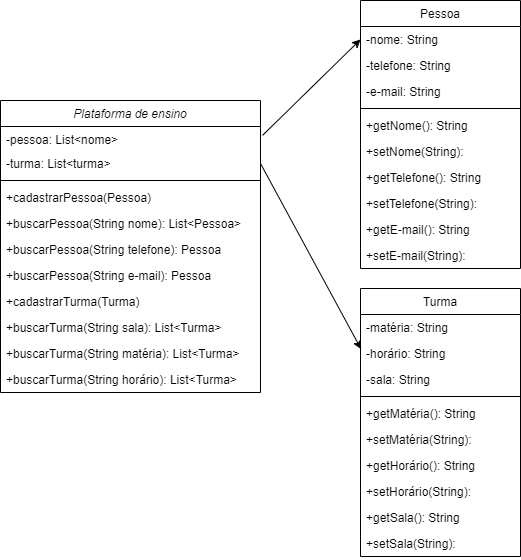

The diagram above was exported from draw.io. Its source (the exported page's mxGraphModel, read from the mxfile embedded in the PNG):
<mxGraphModel dx="1422" dy="794" grid="1" gridSize="10" guides="1" tooltips="1" connect="1" arrows="1" fold="1" page="1" pageScale="1" pageWidth="827" pageHeight="1169" math="0" shadow="0">
  <root>
    <mxCell id="WIyWlLk6GJQsqaUBKTNV-0" />
    <mxCell id="WIyWlLk6GJQsqaUBKTNV-1" parent="WIyWlLk6GJQsqaUBKTNV-0" />
    <mxCell id="zkfFHV4jXpPFQw0GAbJ--0" value="Plataforma de ensino" style="swimlane;fontStyle=2;align=center;verticalAlign=top;childLayout=stackLayout;horizontal=1;startSize=26;horizontalStack=0;resizeParent=1;resizeLast=0;collapsible=1;marginBottom=0;rounded=0;shadow=0;strokeWidth=1;" parent="WIyWlLk6GJQsqaUBKTNV-1" vertex="1">
      <mxGeometry x="160" y="120" width="260" height="292" as="geometry">
        <mxRectangle x="230" y="140" width="160" height="26" as="alternateBounds" />
      </mxGeometry>
    </mxCell>
    <mxCell id="zkfFHV4jXpPFQw0GAbJ--1" value="-pessoa: List&lt;nome&gt;    " style="text;align=left;verticalAlign=top;spacingLeft=4;spacingRight=4;overflow=hidden;rotatable=0;points=[[0,0.5],[1,0.5]];portConstraint=eastwest;" parent="zkfFHV4jXpPFQw0GAbJ--0" vertex="1">
      <mxGeometry y="26" width="260" height="24" as="geometry" />
    </mxCell>
    <mxCell id="zkfFHV4jXpPFQw0GAbJ--2" value="-turma: List&lt;turma&gt;" style="text;align=left;verticalAlign=top;spacingLeft=4;spacingRight=4;overflow=hidden;rotatable=0;points=[[0,0.5],[1,0.5]];portConstraint=eastwest;rounded=0;shadow=0;html=0;" parent="zkfFHV4jXpPFQw0GAbJ--0" vertex="1">
      <mxGeometry y="50" width="260" height="26" as="geometry" />
    </mxCell>
    <mxCell id="zkfFHV4jXpPFQw0GAbJ--4" value="" style="line;html=1;strokeWidth=1;align=left;verticalAlign=middle;spacingTop=-1;spacingLeft=3;spacingRight=3;rotatable=0;labelPosition=right;points=[];portConstraint=eastwest;" parent="zkfFHV4jXpPFQw0GAbJ--0" vertex="1">
      <mxGeometry y="76" width="260" height="8" as="geometry" />
    </mxCell>
    <mxCell id="zkfFHV4jXpPFQw0GAbJ--5" value="+cadastrarPessoa(Pessoa)" style="text;align=left;verticalAlign=top;spacingLeft=4;spacingRight=4;overflow=hidden;rotatable=0;points=[[0,0.5],[1,0.5]];portConstraint=eastwest;" parent="zkfFHV4jXpPFQw0GAbJ--0" vertex="1">
      <mxGeometry y="84" width="260" height="26" as="geometry" />
    </mxCell>
    <mxCell id="uFJCM6LA8D-_TZsslOeL-10" value="+buscarPessoa(String nome): List&lt;Pessoa&gt;" style="text;align=left;verticalAlign=top;spacingLeft=4;spacingRight=4;overflow=hidden;rotatable=0;points=[[0,0.5],[1,0.5]];portConstraint=eastwest;" parent="zkfFHV4jXpPFQw0GAbJ--0" vertex="1">
      <mxGeometry y="110" width="260" height="26" as="geometry" />
    </mxCell>
    <mxCell id="uFJCM6LA8D-_TZsslOeL-24" value="+buscarPessoa(String telefone): Pessoa" style="text;align=left;verticalAlign=top;spacingLeft=4;spacingRight=4;overflow=hidden;rotatable=0;points=[[0,0.5],[1,0.5]];portConstraint=eastwest;" parent="zkfFHV4jXpPFQw0GAbJ--0" vertex="1">
      <mxGeometry y="136" width="260" height="26" as="geometry" />
    </mxCell>
    <mxCell id="uFJCM6LA8D-_TZsslOeL-25" value="+buscarPessoa(String e-mail): Pessoa" style="text;align=left;verticalAlign=top;spacingLeft=4;spacingRight=4;overflow=hidden;rotatable=0;points=[[0,0.5],[1,0.5]];portConstraint=eastwest;" parent="zkfFHV4jXpPFQw0GAbJ--0" vertex="1">
      <mxGeometry y="162" width="260" height="26" as="geometry" />
    </mxCell>
    <mxCell id="uFJCM6LA8D-_TZsslOeL-11" value="+cadastrarTurma(Turma)" style="text;align=left;verticalAlign=top;spacingLeft=4;spacingRight=4;overflow=hidden;rotatable=0;points=[[0,0.5],[1,0.5]];portConstraint=eastwest;" parent="zkfFHV4jXpPFQw0GAbJ--0" vertex="1">
      <mxGeometry y="188" width="260" height="26" as="geometry" />
    </mxCell>
    <mxCell id="uFJCM6LA8D-_TZsslOeL-12" value="+buscarTurma(String sala): List&lt;Turma&gt;" style="text;align=left;verticalAlign=top;spacingLeft=4;spacingRight=4;overflow=hidden;rotatable=0;points=[[0,0.5],[1,0.5]];portConstraint=eastwest;" parent="zkfFHV4jXpPFQw0GAbJ--0" vertex="1">
      <mxGeometry y="214" width="260" height="26" as="geometry" />
    </mxCell>
    <mxCell id="uFJCM6LA8D-_TZsslOeL-27" value="+buscarTurma(String matéria): List&lt;Turma&gt;" style="text;align=left;verticalAlign=top;spacingLeft=4;spacingRight=4;overflow=hidden;rotatable=0;points=[[0,0.5],[1,0.5]];portConstraint=eastwest;" parent="zkfFHV4jXpPFQw0GAbJ--0" vertex="1">
      <mxGeometry y="240" width="260" height="26" as="geometry" />
    </mxCell>
    <mxCell id="uFJCM6LA8D-_TZsslOeL-28" value="+buscarTurma(String horário): List&lt;Turma&gt;" style="text;align=left;verticalAlign=top;spacingLeft=4;spacingRight=4;overflow=hidden;rotatable=0;points=[[0,0.5],[1,0.5]];portConstraint=eastwest;" parent="zkfFHV4jXpPFQw0GAbJ--0" vertex="1">
      <mxGeometry y="266" width="260" height="26" as="geometry" />
    </mxCell>
    <mxCell id="zkfFHV4jXpPFQw0GAbJ--17" value="Pessoa" style="swimlane;fontStyle=0;align=center;verticalAlign=top;childLayout=stackLayout;horizontal=1;startSize=26;horizontalStack=0;resizeParent=1;resizeLast=0;collapsible=1;marginBottom=0;rounded=0;shadow=0;strokeWidth=1;" parent="WIyWlLk6GJQsqaUBKTNV-1" vertex="1">
      <mxGeometry x="520" y="20" width="160" height="268" as="geometry">
        <mxRectangle x="550" y="140" width="160" height="26" as="alternateBounds" />
      </mxGeometry>
    </mxCell>
    <mxCell id="zkfFHV4jXpPFQw0GAbJ--18" value="-nome: String" style="text;align=left;verticalAlign=top;spacingLeft=4;spacingRight=4;overflow=hidden;rotatable=0;points=[[0,0.5],[1,0.5]];portConstraint=eastwest;" parent="zkfFHV4jXpPFQw0GAbJ--17" vertex="1">
      <mxGeometry y="26" width="160" height="26" as="geometry" />
    </mxCell>
    <mxCell id="zkfFHV4jXpPFQw0GAbJ--19" value="-telefone: String    " style="text;align=left;verticalAlign=top;spacingLeft=4;spacingRight=4;overflow=hidden;rotatable=0;points=[[0,0.5],[1,0.5]];portConstraint=eastwest;rounded=0;shadow=0;html=0;" parent="zkfFHV4jXpPFQw0GAbJ--17" vertex="1">
      <mxGeometry y="52" width="160" height="26" as="geometry" />
    </mxCell>
    <mxCell id="zkfFHV4jXpPFQw0GAbJ--20" value="-e-mail: String" style="text;align=left;verticalAlign=top;spacingLeft=4;spacingRight=4;overflow=hidden;rotatable=0;points=[[0,0.5],[1,0.5]];portConstraint=eastwest;rounded=0;shadow=0;html=0;" parent="zkfFHV4jXpPFQw0GAbJ--17" vertex="1">
      <mxGeometry y="78" width="160" height="26" as="geometry" />
    </mxCell>
    <mxCell id="zkfFHV4jXpPFQw0GAbJ--23" value="" style="line;html=1;strokeWidth=1;align=left;verticalAlign=middle;spacingTop=-1;spacingLeft=3;spacingRight=3;rotatable=0;labelPosition=right;points=[];portConstraint=eastwest;" parent="zkfFHV4jXpPFQw0GAbJ--17" vertex="1">
      <mxGeometry y="104" width="160" height="8" as="geometry" />
    </mxCell>
    <mxCell id="zkfFHV4jXpPFQw0GAbJ--25" value="+getNome(): String" style="text;align=left;verticalAlign=top;spacingLeft=4;spacingRight=4;overflow=hidden;rotatable=0;points=[[0,0.5],[1,0.5]];portConstraint=eastwest;" parent="zkfFHV4jXpPFQw0GAbJ--17" vertex="1">
      <mxGeometry y="112" width="160" height="26" as="geometry" />
    </mxCell>
    <mxCell id="uFJCM6LA8D-_TZsslOeL-13" value="+setNome(String):&#10;" style="text;align=left;verticalAlign=top;spacingLeft=4;spacingRight=4;overflow=hidden;rotatable=0;points=[[0,0.5],[1,0.5]];portConstraint=eastwest;" parent="zkfFHV4jXpPFQw0GAbJ--17" vertex="1">
      <mxGeometry y="138" width="160" height="26" as="geometry" />
    </mxCell>
    <mxCell id="uFJCM6LA8D-_TZsslOeL-14" value="+getTelefone(): String&#10;" style="text;align=left;verticalAlign=top;spacingLeft=4;spacingRight=4;overflow=hidden;rotatable=0;points=[[0,0.5],[1,0.5]];portConstraint=eastwest;" parent="zkfFHV4jXpPFQw0GAbJ--17" vertex="1">
      <mxGeometry y="164" width="160" height="26" as="geometry" />
    </mxCell>
    <mxCell id="uFJCM6LA8D-_TZsslOeL-15" value="+setTelefone(String):" style="text;align=left;verticalAlign=top;spacingLeft=4;spacingRight=4;overflow=hidden;rotatable=0;points=[[0,0.5],[1,0.5]];portConstraint=eastwest;" parent="zkfFHV4jXpPFQw0GAbJ--17" vertex="1">
      <mxGeometry y="190" width="160" height="26" as="geometry" />
    </mxCell>
    <mxCell id="uFJCM6LA8D-_TZsslOeL-16" value="+getE-mail(): String&#10;" style="text;align=left;verticalAlign=top;spacingLeft=4;spacingRight=4;overflow=hidden;rotatable=0;points=[[0,0.5],[1,0.5]];portConstraint=eastwest;" parent="zkfFHV4jXpPFQw0GAbJ--17" vertex="1">
      <mxGeometry y="216" width="160" height="26" as="geometry" />
    </mxCell>
    <mxCell id="uFJCM6LA8D-_TZsslOeL-17" value="+setE-mail(String):&#10;" style="text;align=left;verticalAlign=top;spacingLeft=4;spacingRight=4;overflow=hidden;rotatable=0;points=[[0,0.5],[1,0.5]];portConstraint=eastwest;" parent="zkfFHV4jXpPFQw0GAbJ--17" vertex="1">
      <mxGeometry y="242" width="160" height="26" as="geometry" />
    </mxCell>
    <mxCell id="uFJCM6LA8D-_TZsslOeL-1" value="Turma" style="swimlane;fontStyle=0;align=center;verticalAlign=top;childLayout=stackLayout;horizontal=1;startSize=26;horizontalStack=0;resizeParent=1;resizeLast=0;collapsible=1;marginBottom=0;rounded=0;shadow=0;strokeWidth=1;" parent="WIyWlLk6GJQsqaUBKTNV-1" vertex="1">
      <mxGeometry x="520" y="308" width="160" height="268" as="geometry">
        <mxRectangle x="550" y="140" width="160" height="26" as="alternateBounds" />
      </mxGeometry>
    </mxCell>
    <mxCell id="uFJCM6LA8D-_TZsslOeL-2" value="-matéria: String" style="text;align=left;verticalAlign=top;spacingLeft=4;spacingRight=4;overflow=hidden;rotatable=0;points=[[0,0.5],[1,0.5]];portConstraint=eastwest;" parent="uFJCM6LA8D-_TZsslOeL-1" vertex="1">
      <mxGeometry y="26" width="160" height="26" as="geometry" />
    </mxCell>
    <mxCell id="uFJCM6LA8D-_TZsslOeL-3" value="-horário: String" style="text;align=left;verticalAlign=top;spacingLeft=4;spacingRight=4;overflow=hidden;rotatable=0;points=[[0,0.5],[1,0.5]];portConstraint=eastwest;rounded=0;shadow=0;html=0;" parent="uFJCM6LA8D-_TZsslOeL-1" vertex="1">
      <mxGeometry y="52" width="160" height="26" as="geometry" />
    </mxCell>
    <mxCell id="uFJCM6LA8D-_TZsslOeL-4" value="-sala: String" style="text;align=left;verticalAlign=top;spacingLeft=4;spacingRight=4;overflow=hidden;rotatable=0;points=[[0,0.5],[1,0.5]];portConstraint=eastwest;rounded=0;shadow=0;html=0;" parent="uFJCM6LA8D-_TZsslOeL-1" vertex="1">
      <mxGeometry y="78" width="160" height="26" as="geometry" />
    </mxCell>
    <mxCell id="uFJCM6LA8D-_TZsslOeL-7" value="" style="line;html=1;strokeWidth=1;align=left;verticalAlign=middle;spacingTop=-1;spacingLeft=3;spacingRight=3;rotatable=0;labelPosition=right;points=[];portConstraint=eastwest;" parent="uFJCM6LA8D-_TZsslOeL-1" vertex="1">
      <mxGeometry y="104" width="160" height="8" as="geometry" />
    </mxCell>
    <mxCell id="uFJCM6LA8D-_TZsslOeL-8" value="+getMatéria(): String" style="text;align=left;verticalAlign=top;spacingLeft=4;spacingRight=4;overflow=hidden;rotatable=0;points=[[0,0.5],[1,0.5]];portConstraint=eastwest;" parent="uFJCM6LA8D-_TZsslOeL-1" vertex="1">
      <mxGeometry y="112" width="160" height="26" as="geometry" />
    </mxCell>
    <mxCell id="uFJCM6LA8D-_TZsslOeL-9" value="+setMatéria(String):" style="text;align=left;verticalAlign=top;spacingLeft=4;spacingRight=4;overflow=hidden;rotatable=0;points=[[0,0.5],[1,0.5]];portConstraint=eastwest;" parent="uFJCM6LA8D-_TZsslOeL-1" vertex="1">
      <mxGeometry y="138" width="160" height="26" as="geometry" />
    </mxCell>
    <mxCell id="uFJCM6LA8D-_TZsslOeL-19" value="+getHorário(): String" style="text;align=left;verticalAlign=top;spacingLeft=4;spacingRight=4;overflow=hidden;rotatable=0;points=[[0,0.5],[1,0.5]];portConstraint=eastwest;" parent="uFJCM6LA8D-_TZsslOeL-1" vertex="1">
      <mxGeometry y="164" width="160" height="26" as="geometry" />
    </mxCell>
    <mxCell id="uFJCM6LA8D-_TZsslOeL-20" value="+setHorário(String):" style="text;align=left;verticalAlign=top;spacingLeft=4;spacingRight=4;overflow=hidden;rotatable=0;points=[[0,0.5],[1,0.5]];portConstraint=eastwest;" parent="uFJCM6LA8D-_TZsslOeL-1" vertex="1">
      <mxGeometry y="190" width="160" height="26" as="geometry" />
    </mxCell>
    <mxCell id="uFJCM6LA8D-_TZsslOeL-21" value="+getSala(): String" style="text;align=left;verticalAlign=top;spacingLeft=4;spacingRight=4;overflow=hidden;rotatable=0;points=[[0,0.5],[1,0.5]];portConstraint=eastwest;" parent="uFJCM6LA8D-_TZsslOeL-1" vertex="1">
      <mxGeometry y="216" width="160" height="26" as="geometry" />
    </mxCell>
    <mxCell id="uFJCM6LA8D-_TZsslOeL-22" value="+setSala(String):" style="text;align=left;verticalAlign=top;spacingLeft=4;spacingRight=4;overflow=hidden;rotatable=0;points=[[0,0.5],[1,0.5]];portConstraint=eastwest;" parent="uFJCM6LA8D-_TZsslOeL-1" vertex="1">
      <mxGeometry y="242" width="160" height="26" as="geometry" />
    </mxCell>
    <mxCell id="uFJCM6LA8D-_TZsslOeL-18" value="" style="endArrow=classic;html=1;rounded=0;exitX=1;exitY=0.5;exitDx=0;exitDy=0;entryX=0.004;entryY=0.333;entryDx=0;entryDy=0;entryPerimeter=0;" parent="WIyWlLk6GJQsqaUBKTNV-1" source="zkfFHV4jXpPFQw0GAbJ--2" target="uFJCM6LA8D-_TZsslOeL-3" edge="1">
      <mxGeometry width="50" height="50" relative="1" as="geometry">
        <mxPoint x="420" y="320" as="sourcePoint" />
        <mxPoint x="470" y="270" as="targetPoint" />
      </mxGeometry>
    </mxCell>
    <mxCell id="uFJCM6LA8D-_TZsslOeL-26" value="" style="endArrow=classic;html=1;rounded=0;exitX=1.008;exitY=0.369;exitDx=0;exitDy=0;exitPerimeter=0;entryX=0;entryY=0.5;entryDx=0;entryDy=0;" parent="WIyWlLk6GJQsqaUBKTNV-1" source="zkfFHV4jXpPFQw0GAbJ--1" target="zkfFHV4jXpPFQw0GAbJ--18" edge="1">
      <mxGeometry width="50" height="50" relative="1" as="geometry">
        <mxPoint x="420" y="280" as="sourcePoint" />
        <mxPoint x="470" y="230" as="targetPoint" />
      </mxGeometry>
    </mxCell>
  </root>
</mxGraphModel>